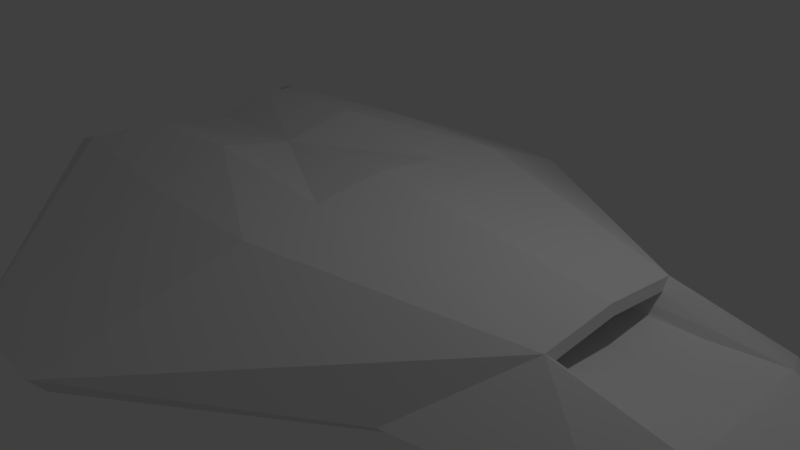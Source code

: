 # Source: range-flyer.blend  (saved by Blender 2.79.0; exported with 4.5.12 LTS)
import bpy
from mathutils import Matrix  # noqa: F401  (used for matrix-valued properties, if any)

bpy.ops.wm.read_factory_settings(use_empty=True)
scene = bpy.context.scene
scene.name = 'Scene'

# ---- collections
col_collection_1 = bpy.data.collections.new('Collection 1'); scene.collection.children.link(col_collection_1)

# ---- materials (node trees are filled in below, after node groups)
mat_material = bpy.data.materials.new('Material')
mat_material.alpha_threshold = 0.0
mat_material.use_transparent_shadow = False
mat_material.roughness = 0.5
mat_material.line_color = (0.0, 0.0, 0.0, 1.0)

# ---- material node trees

# ---- world
world_world = bpy.data.worlds.new('World'); scene.world = world_world
world_world.color = (0.05088, 0.05088, 0.05088)
world_world.use_sun_shadow = False
world_world.sun_shadow_jitter_overblur = 0.0
world_world.cycles.sampling_method = 'MANUAL'

# ---- cameras
cam_camera = bpy.data.cameras.new('Camera')
cam_camera.clip_end = 100.0
cam_camera.lens = 35.0
cam_camera.sensor_width = 32.0
cam_camera.sensor_height = 18.0
cam_camera.ortho_scale = 7.314
cam_camera.dof.focus_distance = 0.0
cam_camera.dof.aperture_fstop = 128.0

# ---- lights
light_lamp = bpy.data.lights.new('Lamp', 'POINT')
light_lamp.transmission_factor = 0.0
light_lamp.cutoff_distance = 30.0
light_lamp.energy = 100.0
light_lamp.shadow_buffer_clip_start = 1.001
light_lamp.shadow_soft_size = 0.1
light_lamp.shadow_maximum_resolution = 0.006
light_lamp.use_absolute_resolution = True

# ---- meshes
me_cube = bpy.data.meshes.new('Cube')
me_cube.from_pydata([(0.254, 2.012, -0.3676), (-3.485, 2.012, -0.3676), (0.254, 2.012, 1.0), (-3.857, 1.718, 1.0), (-0.4045, 4.111, -0.2679), (-1.824, 4.111, -0.2679), (-0.4045, 4.297, -0.02811), (-1.824, 4.297, -0.02811), (2.958, 1.047, -0.2792), (3.595, 1.047, 0.7654), (2.618, 2.02, -0.176), (2.618, 2.225, -0.002241), (5.064, 0.7896, -0.1506), (5.064, 0.9315, 0.3868), (4.809, 1.623, -0.1321), (4.809, 1.755, 0.01677), (6.25, 0.4508, -0.03399), (6.25, 0.4508, 0.04801), (2.618, 2.02, -0.176), (-5.483, 0.9852, -0.1137), (-5.483, 0.9852, 0.1057), (-4.678, 2.002, -0.157), (-4.678, 2.092, 0.03614), (-4.484, 1.498, 0.5529), (0.254, 1.012, 1.116), (-1.616, 2.012, 1.0), (-3.485, 1.012, 1.144), (-5.669, 0.5008, 0.1057), (-3.132, 0.7341, 0.2244), (-1.616, 1.012, 1.296), (-3.485, 1.512, 0.9747), (-4.2, 1.755, 0.7764), (-3.597, 0.5115, 0.9667), (-2.249, 0.9059, 0.6656), (-3.586, 0.2346, 0.161), (-3.564, 1.234, 0.2878), (-3.311, 1.492, 0.6687), (-2.304, 0.3197, 0.5149), (0.254, -2.012, -0.3676), (0.254, 0.0, -0.3676), (-3.485, 0.0, -0.3676), (-3.485, -2.012, -0.3676), (0.254, -2.012, 1.0), (0.254, 0.0, 1.231), (-3.883, 0.0, 0.8667), (-3.857, -1.718, 1.0), (-0.4045, -4.111, -0.2679), (-1.824, -4.111, -0.2679), (-0.4045, -4.297, -0.02811), (-1.824, -4.297, -0.02811), (2.958, -1.047, -0.2792), (2.958, 0.0, -0.2792), (3.595, -1.047, 0.7654), (3.595, 0.0, 0.8644), (2.618, -2.02, -0.176), (2.618, -2.225, -0.002241), (5.064, -0.7896, -0.1506), (5.064, 0.0, -0.1506), (5.064, -0.9315, 0.3868), (5.064, 0.0, 0.3006), (4.809, -1.623, -0.1321), (4.809, -1.755, 0.01677), (6.25, -0.4508, -0.03399), (6.333, 0.0, -0.03399), (6.25, -0.4508, 0.04801), (6.333, 0.0, 0.04801), (-5.855, 0.0, -0.1137), (2.618, -2.02, -0.176), (-5.483, -0.9852, -0.1137), (-5.855, 0.0, 0.1057), (-5.483, -0.9852, 0.1057), (-4.678, -2.002, -0.157), (-4.678, -2.092, 0.03614), (-4.484, -1.498, 0.5529), (0.254, -1.012, 1.116), (-1.616, -2.012, 1.0), (-1.616, 0.0, 1.094), (-3.485, -1.012, 1.144), (-5.669, -0.5008, 0.1057), (-4.516, 0.0, 0.3644), (-3.132, -0.7341, 0.2244), (-1.616, -1.012, 1.296), (-3.485, -1.512, 1.072), (-3.848, 0.0, 0.5142), (-4.2, -1.755, 0.7764), (-3.597, -0.5115, 0.9667), (-2.249, -0.9059, 0.6656), (-3.586, -0.2346, 0.161), (-3.564, -1.234, 0.2878), (-3.311, -1.492, 0.6687), (-2.304, -0.3197, 0.5149), (1.801, 0.6512, 0.7174), (2.715, 0.5794, 0.482), (1.801, -0.6512, 0.7174), (1.801, 5.436e-09, 0.7791), (2.715, -0.5794, 0.482), (2.715, 5.436e-09, 0.4283), (3.595, 0.5235, 0.8149), (5.064, 0.4657, 0.3437), (4.329, 0.9892, 0.5761), (3.595, -0.5235, 0.8149), (5.064, -0.4657, 0.3437), (4.329, -0.9892, 0.5761), (1.801, 0.3256, 0.7482), (2.715, 0.2897, 0.4552), (2.258, 0.6153, 0.5997), (1.801, -0.3256, 0.7482), (2.715, -0.2897, 0.4552), (2.258, -0.6153, 0.5997), (4.213, -0.7817, 0.3854), (3.627, -0.9063, 0.6454), (3.627, 2.989e-09, 0.7311), (3.627, 0.9063, 0.6454), (4.213, 0.7817, 0.3854), (4.213, 2.898e-09, 0.313), (4.263, 0.8563, 0.4815), (4.213, -0.3908, 0.3492), (3.627, -0.4532, 0.6882), (4.213, 0.3908, 0.3492), (3.627, 0.4532, 0.6882), (4.263, -0.8563, 0.4815), (-3.671, 1.615, 1.036), (-3.871, 0.0, 0.6835), (-3.541, 0.7615, 1.055), (-3.485, 1.262, 1.108), (-4.163, 1.736, 0.8882), (-3.654, 0.2558, 0.8783), (-3.541, 0.9587, 0.9144), (-3.75, 1.502, 0.8703), (-2.459, 1.199, 0.6573), (-3.756, 1.624, 0.7226), (-3.624, 0.4156, 0.7507), (-3.53, 0.1598, 0.5559), (-2.277, 0.6128, 0.5903), (-3.671, -1.615, 1.036), (-3.541, -0.7615, 1.055), (-3.485, -1.262, 1.108), (-4.163, -1.736, 0.8882), (-3.654, -0.2558, 0.8783), (-3.541, -0.9587, 0.9144), (-3.75, -1.502, 0.8703), (-2.459, -1.199, 0.6573), (-3.756, -1.624, 0.7226), (-3.624, -0.4156, 0.7507), (-3.53, -0.1598, 0.5559), (-2.277, -0.6128, 0.5903), (-3.582, -0.6872, 0.8325), (-3.705, -0.2078, 0.7171), (-3.848, -1.619, 0.8792), (-3.645, -1.23, 0.8924), (-3.582, 0.6872, 0.8325), (-3.705, 0.2078, 0.7171), (-3.848, 1.619, 0.8792), (-3.645, 1.23, 0.8924)], [], [(0, 39, 40, 1), (29, 26, 123, 32, 126, 44, 76), (39, 0, 8, 51), (3, 7, 22, 20, 23, 31, 125), (4, 6, 11, 10), (6, 4, 5, 7), (3, 25, 2, 6, 7), (28, 35, 23, 20, 27), (0, 1, 5, 4), (10, 11, 15, 14), (0, 4, 10, 8), (2, 24, 43, 53, 97, 9), (6, 2, 9, 11), (13, 98, 59, 65, 17), (17, 15, 13), (51, 8, 12, 57), (8, 10, 14, 12), (11, 9, 99, 13, 15), (16, 17, 65, 63), (17, 16, 14, 15), (57, 12, 16, 63), (12, 14, 16), (66, 69, 27, 20, 19), (19, 20, 22, 21), (1, 40, 66, 19), (7, 5, 21, 22), (5, 1, 19, 21), (79, 34, 28, 27, 69), (37, 133, 33, 28, 34), (36, 130, 31, 23, 35), (24, 29, 76, 43), (2, 25, 29, 24), (124, 121, 30), (33, 129, 36, 35, 28), (153, 128, 36, 129), (152, 125, 31, 130), (83, 132, 37, 34, 79), (151, 131, 37, 132), (150, 127, 33, 133), (38, 41, 40, 39), (81, 76, 44, 138, 85, 135, 77), (39, 51, 50, 38), (45, 137, 84, 73, 70, 72, 49), (46, 54, 55, 48), (48, 49, 47, 46), (45, 49, 48, 42, 75), (80, 78, 70, 73, 88), (38, 46, 47, 41), (54, 60, 61, 55), (38, 50, 54, 46), (42, 52, 100, 53, 43, 74), (48, 55, 52, 42), (58, 64, 65, 59, 101), (64, 58, 61), (51, 57, 56, 50), (50, 56, 60, 54), (55, 61, 58, 102, 52), (62, 63, 65, 64), (64, 61, 60, 62), (120, 109, 95, 108), (57, 63, 62, 56), (56, 62, 60), (66, 68, 70, 78, 69), (68, 71, 72, 70), (41, 68, 66, 40), (49, 72, 71, 47), (47, 71, 68, 41), (79, 69, 78, 80, 87), (90, 87, 80, 86, 145), (89, 88, 73, 84, 142), (74, 43, 76, 81), (42, 74, 81, 75), (134, 136, 82), (86, 80, 88, 89, 141), (149, 141, 89, 140), (148, 142, 84, 137), (83, 79, 87, 90, 144), (147, 144, 90, 143), (146, 145, 86, 139), (91, 103, 94, 106, 93, 108, 95, 107, 96, 104, 92, 105), (119, 111, 94, 103), (118, 113, 92, 104), (117, 110, 93, 106), (116, 114, 96, 107), (115, 112, 91, 105), (113, 115, 105, 92), (13, 99, 115, 113), (99, 9, 112, 115), (109, 116, 107, 95), (58, 101, 116, 109), (101, 59, 114, 116), (111, 117, 106, 94), (53, 100, 117, 111), (100, 52, 110, 117), (114, 118, 104, 96), (59, 98, 118, 114), (98, 13, 113, 118), (112, 119, 103, 91), (9, 97, 119, 112), (97, 53, 111, 119), (110, 120, 108, 93), (52, 102, 120, 110), (102, 58, 109, 120), (135, 146, 139, 77), (85, 143, 146, 135), (143, 90, 145, 146), (138, 147, 143, 85), (44, 122, 147, 138), (122, 83, 144, 147), (134, 148, 137, 45), (82, 140, 148, 134), (140, 89, 142, 148), (136, 149, 140, 82), (77, 139, 149, 136), (139, 86, 141, 149), (75, 81, 77, 136, 134, 45), (131, 150, 133, 37), (32, 123, 150, 131), (123, 26, 127, 150), (122, 151, 132, 83), (44, 126, 151, 122), (126, 32, 131, 151), (128, 152, 130, 36), (30, 121, 152, 128), (121, 3, 125, 152), (127, 153, 129, 33), (26, 124, 153, 127), (124, 30, 128, 153), (25, 3, 121, 124, 26, 29)])
me_cube.materials.append(mat_material)
me_cube.use_remesh_preserve_volume = False
me_cube.use_remesh_preserve_attributes = False
me_cube.use_mirror_vertex_groups = False
me_cube.update()

# ---- objects
ob_cube = bpy.data.objects.new('Cube', me_cube)
ob_lamp = bpy.data.objects.new('Lamp', light_lamp)
ob_camera = bpy.data.objects.new('Camera', cam_camera)

# ---- transforms, parenting, visibility, modifiers, constraints
ob_cube.location = (0.0, 0.0, 0.0)
ob_cube.lock_rotations_4d = False
ob_cube.empty_display_type = 'ARROWS'
ob_cube.lineart.crease_threshold = 0.0
ob_lamp.location = (4.076, 1.005, 5.904)
ob_lamp.rotation_euler = (0.6503, 0.05522, 1.866)
ob_lamp.lock_rotations_4d = False
ob_lamp.empty_display_type = 'ARROWS'
ob_lamp.color = (0.0, 0.0, 0.0, 0.0)
ob_lamp.lineart.crease_threshold = 0.0
ob_camera.location = (7.481, -6.508, 5.344)
ob_camera.rotation_euler = (1.109, 0.0, 0.8149)
ob_camera.lock_rotations_4d = False
ob_camera.empty_display_type = 'ARROWS'
ob_camera.color = (0.0, 0.0, 0.0, 0.0)
ob_camera.display_type = 'WIRE'
ob_camera.lineart.crease_threshold = 0.0

# ---- collection membership
col_collection_1.objects.link(ob_cube)
col_collection_1.objects.link(ob_lamp)
col_collection_1.objects.link(ob_camera)

# ---- scene / render settings (as saved in the file)
scene.camera = ob_camera
scene.frame_start = 1; scene.frame_end = 250; scene.frame_set(274)
scene.render.engine = 'BLENDER_EEVEE_NEXT'
scene.render.resolution_percentage = 50
scene.render.dither_intensity = 0.0
scene.cycles.use_denoising = False
scene.cycles.samples = 128
scene.cycles.sampling_pattern = 'TABULATED_SOBOL'
scene.cycles.use_adaptive_sampling = False
scene.cycles.use_light_tree = False
scene.cycles.blur_glossy = 0.0
scene.cycles.sample_clamp_indirect = 0.0
scene.view_settings.view_transform = 'Standard'
bpy.context.view_layer.update()
